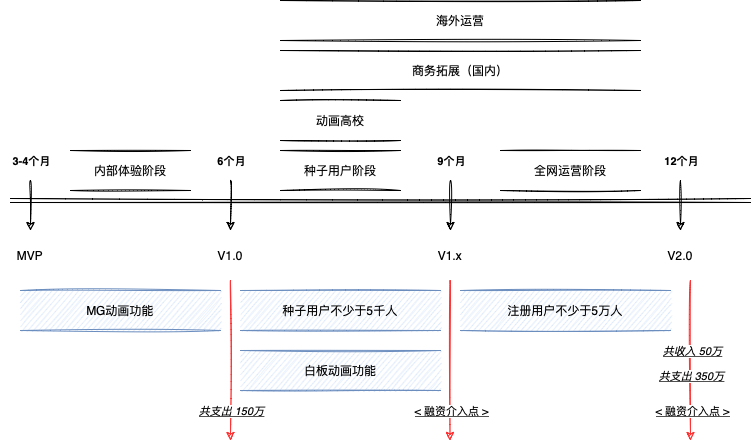

The diagram above was exported from draw.io. Its source (the exported page's mxGraphModel, read from the mxfile embedded in the PNG):
<mxGraphModel dx="946" dy="645" grid="1" gridSize="10" guides="1" tooltips="1" connect="1" arrows="1" fold="1" page="1" pageScale="1" pageWidth="827" pageHeight="1169" math="0" shadow="0">
  <root>
    <mxCell id="0" />
    <mxCell id="1" parent="0" />
    <mxCell id="FxuBHbc18nJ3sRIm5NDL-1" value="" style="shape=link;html=1;rounded=0;sketch=1;curved=1;" parent="1" edge="1">
      <mxGeometry width="100" relative="1" as="geometry">
        <mxPoint x="40" y="240" as="sourcePoint" />
        <mxPoint x="780" y="240" as="targetPoint" />
      </mxGeometry>
    </mxCell>
    <mxCell id="FxuBHbc18nJ3sRIm5NDL-2" value="" style="endArrow=classic;html=1;rounded=0;sketch=1;curved=1;" parent="1" edge="1">
      <mxGeometry width="50" height="50" relative="1" as="geometry">
        <mxPoint x="60" y="220" as="sourcePoint" />
        <mxPoint x="60" y="270" as="targetPoint" />
      </mxGeometry>
    </mxCell>
    <mxCell id="FxuBHbc18nJ3sRIm5NDL-4" value="3-4个月" style="edgeLabel;html=1;align=center;verticalAlign=middle;resizable=0;points=[];fontStyle=1" parent="FxuBHbc18nJ3sRIm5NDL-2" vertex="1" connectable="0">
      <mxGeometry x="-0.56" relative="1" as="geometry">
        <mxPoint y="-31" as="offset" />
      </mxGeometry>
    </mxCell>
    <mxCell id="FxuBHbc18nJ3sRIm5NDL-7" value="" style="endArrow=classic;html=1;rounded=0;sketch=1;curved=1;" parent="1" edge="1">
      <mxGeometry width="50" height="50" relative="1" as="geometry">
        <mxPoint x="260" y="220" as="sourcePoint" />
        <mxPoint x="260" y="270" as="targetPoint" />
      </mxGeometry>
    </mxCell>
    <mxCell id="FxuBHbc18nJ3sRIm5NDL-8" value="6个月" style="edgeLabel;html=1;align=center;verticalAlign=middle;resizable=0;points=[];fontStyle=1" parent="FxuBHbc18nJ3sRIm5NDL-7" vertex="1" connectable="0">
      <mxGeometry x="-0.56" relative="1" as="geometry">
        <mxPoint y="-31" as="offset" />
      </mxGeometry>
    </mxCell>
    <mxCell id="FxuBHbc18nJ3sRIm5NDL-9" value="" style="endArrow=classic;html=1;rounded=0;sketch=1;curved=1;" parent="1" edge="1">
      <mxGeometry width="50" height="50" relative="1" as="geometry">
        <mxPoint x="480" y="220" as="sourcePoint" />
        <mxPoint x="480" y="270" as="targetPoint" />
      </mxGeometry>
    </mxCell>
    <mxCell id="FxuBHbc18nJ3sRIm5NDL-10" value="9个月" style="edgeLabel;html=1;align=center;verticalAlign=middle;resizable=0;points=[];fontStyle=1" parent="FxuBHbc18nJ3sRIm5NDL-9" vertex="1" connectable="0">
      <mxGeometry x="-0.56" relative="1" as="geometry">
        <mxPoint y="-31" as="offset" />
      </mxGeometry>
    </mxCell>
    <mxCell id="FxuBHbc18nJ3sRIm5NDL-11" value="" style="endArrow=classic;html=1;rounded=0;sketch=1;curved=1;" parent="1" edge="1">
      <mxGeometry width="50" height="50" relative="1" as="geometry">
        <mxPoint x="710" y="220" as="sourcePoint" />
        <mxPoint x="710" y="270" as="targetPoint" />
      </mxGeometry>
    </mxCell>
    <mxCell id="FxuBHbc18nJ3sRIm5NDL-12" value="12个月" style="edgeLabel;html=1;align=center;verticalAlign=middle;resizable=0;points=[];fontStyle=1" parent="FxuBHbc18nJ3sRIm5NDL-11" vertex="1" connectable="0">
      <mxGeometry x="-0.56" relative="1" as="geometry">
        <mxPoint y="-31" as="offset" />
      </mxGeometry>
    </mxCell>
    <mxCell id="FxuBHbc18nJ3sRIm5NDL-13" value="MVP" style="text;html=1;strokeColor=none;fillColor=none;align=center;verticalAlign=middle;whiteSpace=wrap;rounded=0;sketch=1;" parent="1" vertex="1">
      <mxGeometry x="30" y="280" width="60" height="30" as="geometry" />
    </mxCell>
    <mxCell id="FxuBHbc18nJ3sRIm5NDL-14" value="V1.0" style="text;html=1;strokeColor=none;fillColor=none;align=center;verticalAlign=middle;whiteSpace=wrap;rounded=0;sketch=1;" parent="1" vertex="1">
      <mxGeometry x="230" y="280" width="60" height="30" as="geometry" />
    </mxCell>
    <mxCell id="FxuBHbc18nJ3sRIm5NDL-15" value="V1.x" style="text;html=1;strokeColor=none;fillColor=none;align=center;verticalAlign=middle;whiteSpace=wrap;rounded=0;sketch=1;" parent="1" vertex="1">
      <mxGeometry x="450" y="280" width="60" height="30" as="geometry" />
    </mxCell>
    <mxCell id="FxuBHbc18nJ3sRIm5NDL-16" value="V2.0" style="text;html=1;strokeColor=none;fillColor=none;align=center;verticalAlign=middle;whiteSpace=wrap;rounded=0;sketch=1;" parent="1" vertex="1">
      <mxGeometry x="680" y="280" width="60" height="30" as="geometry" />
    </mxCell>
    <mxCell id="FxuBHbc18nJ3sRIm5NDL-17" value="内部体验阶段" style="shape=partialRectangle;whiteSpace=wrap;html=1;left=0;right=0;fillColor=none;sketch=1;" parent="1" vertex="1">
      <mxGeometry x="100" y="190" width="120" height="40" as="geometry" />
    </mxCell>
    <mxCell id="FxuBHbc18nJ3sRIm5NDL-18" value="种子用户阶段" style="shape=partialRectangle;whiteSpace=wrap;html=1;left=0;right=0;fillColor=none;sketch=1;" parent="1" vertex="1">
      <mxGeometry x="310" y="190" width="120" height="40" as="geometry" />
    </mxCell>
    <mxCell id="FxuBHbc18nJ3sRIm5NDL-19" value="动画高校" style="shape=partialRectangle;whiteSpace=wrap;html=1;left=0;right=0;fillColor=none;sketch=1;" parent="1" vertex="1">
      <mxGeometry x="310" y="140" width="120" height="40" as="geometry" />
    </mxCell>
    <mxCell id="FxuBHbc18nJ3sRIm5NDL-20" value="全网运营阶段" style="shape=partialRectangle;whiteSpace=wrap;html=1;left=0;right=0;fillColor=none;sketch=1;" parent="1" vertex="1">
      <mxGeometry x="530" y="190" width="140" height="40" as="geometry" />
    </mxCell>
    <mxCell id="FxuBHbc18nJ3sRIm5NDL-21" value="MG动画功能" style="shape=partialRectangle;whiteSpace=wrap;html=1;left=0;right=0;fillColor=#dae8fc;sketch=1;strokeColor=#6c8ebf;" parent="1" vertex="1">
      <mxGeometry x="50" y="330" width="200" height="40" as="geometry" />
    </mxCell>
    <mxCell id="FxuBHbc18nJ3sRIm5NDL-22" value="商务拓展（国内）" style="shape=partialRectangle;whiteSpace=wrap;html=1;left=0;right=0;fillColor=none;sketch=1;" parent="1" vertex="1">
      <mxGeometry x="310" y="90" width="360" height="40" as="geometry" />
    </mxCell>
    <mxCell id="FxuBHbc18nJ3sRIm5NDL-23" value="种子用户不少于5千人" style="shape=partialRectangle;whiteSpace=wrap;html=1;left=0;right=0;fillColor=#dae8fc;sketch=1;strokeColor=#6c8ebf;" parent="1" vertex="1">
      <mxGeometry x="270" y="330" width="200" height="40" as="geometry" />
    </mxCell>
    <mxCell id="FxuBHbc18nJ3sRIm5NDL-24" value="注册用户不少于5万人" style="shape=partialRectangle;whiteSpace=wrap;html=1;left=0;right=0;fillColor=#dae8fc;sketch=1;strokeColor=#6c8ebf;" parent="1" vertex="1">
      <mxGeometry x="490" y="330" width="210" height="40" as="geometry" />
    </mxCell>
    <mxCell id="FxuBHbc18nJ3sRIm5NDL-25" value="" style="endArrow=classic;html=1;rounded=0;sketch=1;curved=1;strokeColor=#FF3333;" parent="1" edge="1">
      <mxGeometry width="50" height="50" relative="1" as="geometry">
        <mxPoint x="260" y="320" as="sourcePoint" />
        <mxPoint x="260" y="480" as="targetPoint" />
      </mxGeometry>
    </mxCell>
    <mxCell id="FxuBHbc18nJ3sRIm5NDL-26" value="共支出 150万" style="edgeLabel;html=1;align=center;verticalAlign=middle;resizable=0;points=[];fontStyle=6;fontColor=#000000;" parent="FxuBHbc18nJ3sRIm5NDL-25" vertex="1" connectable="0">
      <mxGeometry x="0.4545" y="1" relative="1" as="geometry">
        <mxPoint x="-1" y="14" as="offset" />
      </mxGeometry>
    </mxCell>
    <mxCell id="FxuBHbc18nJ3sRIm5NDL-27" value="" style="endArrow=classic;html=1;rounded=0;sketch=1;curved=1;strokeColor=#FF3333;" parent="1" edge="1">
      <mxGeometry width="50" height="50" relative="1" as="geometry">
        <mxPoint x="479.5" y="320" as="sourcePoint" />
        <mxPoint x="479.5" y="480" as="targetPoint" />
      </mxGeometry>
    </mxCell>
    <mxCell id="FxuBHbc18nJ3sRIm5NDL-28" value="&amp;lt; 融资介入点 &amp;gt;" style="edgeLabel;html=1;align=center;verticalAlign=middle;resizable=0;points=[];fontStyle=4;fontColor=#000000;" parent="FxuBHbc18nJ3sRIm5NDL-27" vertex="1" connectable="0">
      <mxGeometry x="0.4545" y="1" relative="1" as="geometry">
        <mxPoint y="14" as="offset" />
      </mxGeometry>
    </mxCell>
    <mxCell id="FxuBHbc18nJ3sRIm5NDL-29" value="" style="endArrow=classic;html=1;rounded=0;sketch=1;curved=1;strokeColor=#FF3333;" parent="1" edge="1">
      <mxGeometry width="50" height="50" relative="1" as="geometry">
        <mxPoint x="720" y="320" as="sourcePoint" />
        <mxPoint x="720" y="480" as="targetPoint" />
      </mxGeometry>
    </mxCell>
    <mxCell id="FxuBHbc18nJ3sRIm5NDL-30" value="共支出 350万" style="edgeLabel;html=1;align=center;verticalAlign=middle;resizable=0;points=[];fontStyle=6;fontColor=#000000;" parent="FxuBHbc18nJ3sRIm5NDL-29" vertex="1" connectable="0">
      <mxGeometry x="0.4545" y="1" relative="1" as="geometry">
        <mxPoint x="-1" y="-21" as="offset" />
      </mxGeometry>
    </mxCell>
    <mxCell id="FxuBHbc18nJ3sRIm5NDL-32" value="&amp;lt; 融资介入点 &amp;gt;" style="edgeLabel;html=1;align=center;verticalAlign=middle;resizable=0;points=[];fontStyle=4;fontColor=#000000;" parent="1" vertex="1" connectable="0">
      <mxGeometry x="721" y="450" as="geometry" />
    </mxCell>
    <mxCell id="FxuBHbc18nJ3sRIm5NDL-33" value="共收入 50万" style="edgeLabel;html=1;align=center;verticalAlign=middle;resizable=0;points=[];fontStyle=6;fontColor=#000000;" parent="1" vertex="1" connectable="0">
      <mxGeometry x="721" y="390" as="geometry" />
    </mxCell>
    <mxCell id="NzAPRiwcky8LpoRzZxC6-1" value="海外运营" style="shape=partialRectangle;whiteSpace=wrap;html=1;left=0;right=0;fillColor=none;sketch=1;" parent="1" vertex="1">
      <mxGeometry x="310" y="40" width="360" height="40" as="geometry" />
    </mxCell>
    <mxCell id="NzAPRiwcky8LpoRzZxC6-2" value="白板动画功能" style="shape=partialRectangle;whiteSpace=wrap;html=1;left=0;right=0;fillColor=#dae8fc;sketch=1;strokeColor=#6c8ebf;" parent="1" vertex="1">
      <mxGeometry x="270" y="390" width="200" height="40" as="geometry" />
    </mxCell>
  </root>
</mxGraphModel>